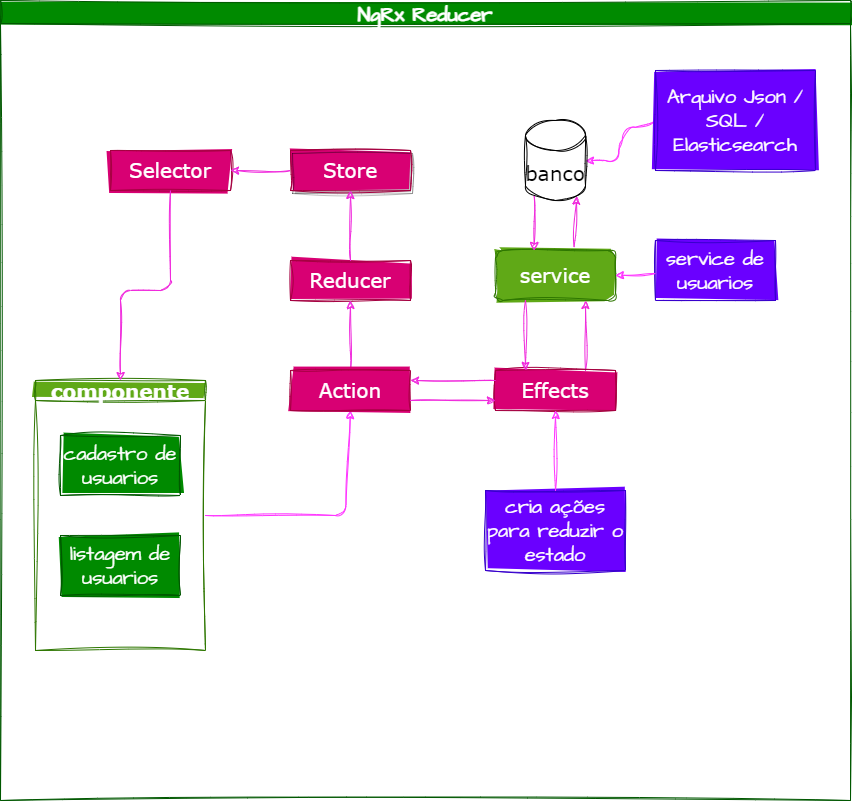

The diagram above was exported from draw.io. Its source (the exported page's mxGraphModel, read from the mxfile embedded in the PNG):
<mxGraphModel dx="1777" dy="680" grid="1" gridSize="10" guides="1" tooltips="1" connect="1" arrows="1" fold="1" page="1" pageScale="1" pageWidth="850" pageHeight="1100" math="0" shadow="0">
  <root>
    <mxCell id="0" />
    <mxCell id="1" parent="0" />
    <mxCell id="49" value="NgRx Reducer" style="swimlane;sketch=1;hachureGap=4;jiggle=2;curveFitting=1;fontFamily=Architects Daughter;fontSource=https%3A%2F%2Ffonts.googleapis.com%2Fcss%3Ffamily%3DArchitects%2BDaughter;fontSize=20;fillColor=#008a00;fontColor=#ffffff;strokeColor=#005700;fillStyle=solid;startSize=23;" vertex="1" parent="1">
      <mxGeometry width="850" height="800" as="geometry" />
    </mxCell>
    <mxCell id="39" value="&lt;font color=&quot;#ffffff&quot; face=&quot;Verdana&quot;&gt;Store&lt;/font&gt;" style="rounded=0;whiteSpace=wrap;html=1;sketch=1;hachureGap=4;jiggle=2;curveFitting=1;fontFamily=Architects Daughter;fontSource=https%3A%2F%2Ffonts.googleapis.com%2Fcss%3Ffamily%3DArchitects%2BDaughter;fontSize=20;fillColor=#d80073;shadow=1;fillStyle=solid;fontColor=#ffffff;strokeColor=#A50040;" vertex="1" parent="49">
      <mxGeometry x="290" y="150" width="120" height="40" as="geometry" />
    </mxCell>
    <mxCell id="17" value="&lt;font face=&quot;Verdana&quot;&gt;Selector&lt;/font&gt;" style="rounded=0;whiteSpace=wrap;html=1;sketch=1;hachureGap=4;jiggle=2;curveFitting=1;fontFamily=Architects Daughter;fontSource=https%3A%2F%2Ffonts.googleapis.com%2Fcss%3Ffamily%3DArchitects%2BDaughter;fontSize=20;fillColor=#d80073;fontColor=#ffffff;strokeColor=#A50040;fillStyle=solid;" vertex="1" parent="49">
      <mxGeometry x="110" y="150" width="120" height="40" as="geometry" />
    </mxCell>
    <mxCell id="41" style="edgeStyle=none;sketch=1;hachureGap=4;jiggle=2;curveFitting=1;html=1;strokeColor=#F029DC;fontFamily=Architects Daughter;fontSource=https%3A%2F%2Ffonts.googleapis.com%2Fcss%3Ffamily%3DArchitects%2BDaughter;fontSize=16;" edge="1" parent="49" source="39">
      <mxGeometry relative="1" as="geometry">
        <mxPoint x="230" y="170" as="targetPoint" />
      </mxGeometry>
    </mxCell>
    <mxCell id="55" style="edgeStyle=none;sketch=1;hachureGap=4;jiggle=2;curveFitting=1;html=1;entryX=0.5;entryY=1;entryDx=0;entryDy=0;strokeColor=#FF33FF;fontFamily=Architects Daughter;fontSource=https%3A%2F%2Ffonts.googleapis.com%2Fcss%3Ffamily%3DArchitects%2BDaughter;fontSize=16;" edge="1" parent="49" source="42" target="35">
      <mxGeometry relative="1" as="geometry">
        <Array as="points">
          <mxPoint x="345" y="515" />
        </Array>
      </mxGeometry>
    </mxCell>
    <mxCell id="42" value="componente" style="swimlane;startSize=20;horizontal=1;containerType=tree;sketch=1;hachureGap=4;jiggle=2;curveFitting=1;fontFamily=Verdana;fontSize=20;strokeColor=#2D7600;fillStyle=solid;fillColor=#60a917;fontColor=#ffffff;" vertex="1" parent="49">
      <mxGeometry x="35" y="380" width="170" height="270" as="geometry" />
    </mxCell>
    <mxCell id="46" style="edgeStyle=none;sketch=1;hachureGap=4;jiggle=2;curveFitting=1;html=1;entryX=0.5;entryY=0;entryDx=0;entryDy=0;strokeColor=#F029DC;fontFamily=Architects Daughter;fontSource=https%3A%2F%2Ffonts.googleapis.com%2Fcss%3Ffamily%3DArchitects%2BDaughter;fontSize=16;exitX=0.5;exitY=1;exitDx=0;exitDy=0;" edge="1" parent="49" source="17" target="42">
      <mxGeometry relative="1" as="geometry">
        <Array as="points">
          <mxPoint x="170" y="290" />
          <mxPoint x="120" y="290" />
        </Array>
      </mxGeometry>
    </mxCell>
    <mxCell id="2" value="cadastro de usuarios" style="rounded=0;whiteSpace=wrap;html=1;sketch=1;hachureGap=4;jiggle=2;curveFitting=1;fontFamily=Architects Daughter;fontSource=https%3A%2F%2Ffonts.googleapis.com%2Fcss%3Ffamily%3DArchitects%2BDaughter;fontSize=20;fillStyle=solid;fillColor=#008a00;fontColor=#ffffff;strokeColor=#005700;" vertex="1" parent="49">
      <mxGeometry x="60" y="435" width="120" height="60" as="geometry" />
    </mxCell>
    <mxCell id="3" value="listagem de usuarios" style="rounded=0;whiteSpace=wrap;html=1;sketch=1;hachureGap=4;jiggle=2;curveFitting=1;fontFamily=Architects Daughter;fontSource=https%3A%2F%2Ffonts.googleapis.com%2Fcss%3Ffamily%3DArchitects%2BDaughter;fontSize=20;fillColor=#008a00;fontColor=#ffffff;strokeColor=#005700;fillStyle=solid;" vertex="1" parent="49">
      <mxGeometry x="60" y="535" width="120" height="60" as="geometry" />
    </mxCell>
    <mxCell id="16" value="&lt;font face=&quot;Verdana&quot;&gt;Reducer&lt;/font&gt;" style="rounded=0;whiteSpace=wrap;html=1;sketch=1;hachureGap=4;jiggle=2;curveFitting=1;fontFamily=Architects Daughter;fontSource=https%3A%2F%2Ffonts.googleapis.com%2Fcss%3Ffamily%3DArchitects%2BDaughter;fontSize=20;fillStyle=solid;fillColor=#d80073;fontColor=#ffffff;strokeColor=#A50040;" vertex="1" parent="49">
      <mxGeometry x="290" y="260" width="120" height="40" as="geometry" />
    </mxCell>
    <mxCell id="38" style="edgeStyle=none;sketch=1;hachureGap=4;jiggle=2;curveFitting=1;html=1;entryX=0.5;entryY=1;entryDx=0;entryDy=0;strokeColor=#F029DC;fontFamily=Architects Daughter;fontSource=https%3A%2F%2Ffonts.googleapis.com%2Fcss%3Ffamily%3DArchitects%2BDaughter;fontSize=16;" edge="1" parent="49" source="35" target="16">
      <mxGeometry relative="1" as="geometry" />
    </mxCell>
    <mxCell id="35" value="&lt;font face=&quot;Verdana&quot;&gt;Action&lt;/font&gt;" style="rounded=0;whiteSpace=wrap;html=1;sketch=1;hachureGap=4;jiggle=2;curveFitting=1;fontFamily=Architects Daughter;fontSource=https%3A%2F%2Ffonts.googleapis.com%2Fcss%3Ffamily%3DArchitects%2BDaughter;fontSize=20;fillColor=#d80073;fontColor=#ffffff;strokeColor=#A50040;fillStyle=solid;" vertex="1" parent="49">
      <mxGeometry x="290" y="370" width="120" height="40" as="geometry" />
    </mxCell>
    <mxCell id="40" style="edgeStyle=none;sketch=1;hachureGap=4;jiggle=2;curveFitting=1;html=1;entryX=0.5;entryY=1;entryDx=0;entryDy=0;strokeColor=#F029DC;fontFamily=Architects Daughter;fontSource=https%3A%2F%2Ffonts.googleapis.com%2Fcss%3Ffamily%3DArchitects%2BDaughter;fontSize=16;" edge="1" parent="49" source="16" target="39">
      <mxGeometry relative="1" as="geometry" />
    </mxCell>
    <mxCell id="11" style="edgeStyle=none;sketch=1;hachureGap=4;jiggle=2;curveFitting=1;html=1;exitX=0;exitY=0.5;exitDx=0;exitDy=0;fontFamily=Architects Daughter;fontSource=https%3A%2F%2Ffonts.googleapis.com%2Fcss%3Ffamily%3DArchitects%2BDaughter;fontSize=16;entryX=1;entryY=0.5;entryDx=0;entryDy=0;entryPerimeter=0;strokeColor=#FF33FF;" edge="1" parent="49" source="10" target="25">
      <mxGeometry relative="1" as="geometry">
        <mxPoint x="-245.28571428571422" y="110" as="targetPoint" />
        <Array as="points">
          <mxPoint x="625" y="130" />
          <mxPoint x="615" y="160" />
        </Array>
      </mxGeometry>
    </mxCell>
    <mxCell id="25" value="&lt;font face=&quot;Verdana&quot;&gt;banco&lt;/font&gt;" style="shape=cylinder3;whiteSpace=wrap;html=1;boundedLbl=1;backgroundOutline=1;size=15;sketch=1;hachureGap=4;jiggle=2;curveFitting=1;fontFamily=Architects Daughter;fontSource=https%3A%2F%2Ffonts.googleapis.com%2Fcss%3Ffamily%3DArchitects%2BDaughter;fontSize=20;" vertex="1" parent="49">
      <mxGeometry x="525" y="120" width="60" height="80" as="geometry" />
    </mxCell>
    <mxCell id="32" style="edgeStyle=none;sketch=1;hachureGap=4;jiggle=2;curveFitting=1;html=1;fontFamily=Architects Daughter;fontSource=https%3A%2F%2Ffonts.googleapis.com%2Fcss%3Ffamily%3DArchitects%2BDaughter;fontSize=16;exitX=0.655;exitY=-0.068;exitDx=0;exitDy=0;exitPerimeter=0;entryX=0.855;entryY=1;entryDx=0;entryDy=-4.35;entryPerimeter=0;strokeColor=#F029DC;" edge="1" parent="49" source="26" target="25">
      <mxGeometry relative="1" as="geometry">
        <mxPoint x="575" y="240" as="sourcePoint" />
        <mxPoint x="575" y="190" as="targetPoint" />
      </mxGeometry>
    </mxCell>
    <mxCell id="26" value="&lt;font face=&quot;Verdana&quot;&gt;service&lt;/font&gt;" style="rounded=1;whiteSpace=wrap;html=1;sketch=1;hachureGap=4;jiggle=2;curveFitting=1;fontFamily=Architects Daughter;fontSource=https%3A%2F%2Ffonts.googleapis.com%2Fcss%3Ffamily%3DArchitects%2BDaughter;fontSize=20;fillColor=#60a917;fontColor=#ffffff;strokeColor=#2D7600;fillStyle=solid;" vertex="1" parent="49">
      <mxGeometry x="495" y="250" width="120" height="50" as="geometry" />
    </mxCell>
    <mxCell id="31" style="edgeStyle=none;sketch=1;hachureGap=4;jiggle=2;curveFitting=1;html=1;exitX=0.145;exitY=1;exitDx=0;exitDy=-4.35;exitPerimeter=0;entryX=0.322;entryY=0;entryDx=0;entryDy=0;entryPerimeter=0;fontFamily=Architects Daughter;fontSource=https%3A%2F%2Ffonts.googleapis.com%2Fcss%3Ffamily%3DArchitects%2BDaughter;fontSize=16;strokeColor=#F029DC;" edge="1" parent="49" source="25" target="26">
      <mxGeometry relative="1" as="geometry" />
    </mxCell>
    <mxCell id="34" style="edgeStyle=none;sketch=1;hachureGap=4;jiggle=2;curveFitting=1;html=1;entryX=0.75;entryY=1;entryDx=0;entryDy=0;strokeColor=#F029DC;fontFamily=Architects Daughter;fontSource=https%3A%2F%2Ffonts.googleapis.com%2Fcss%3Ffamily%3DArchitects%2BDaughter;fontSize=16;exitX=0.75;exitY=0;exitDx=0;exitDy=0;" edge="1" parent="49" source="18" target="26">
      <mxGeometry relative="1" as="geometry" />
    </mxCell>
    <mxCell id="18" value="&lt;font face=&quot;Verdana&quot;&gt;Effects&lt;/font&gt;" style="rounded=0;whiteSpace=wrap;html=1;sketch=1;hachureGap=4;jiggle=2;curveFitting=1;fontFamily=Architects Daughter;fontSource=https%3A%2F%2Ffonts.googleapis.com%2Fcss%3Ffamily%3DArchitects%2BDaughter;fontSize=20;fillColor=#d80073;fontColor=#ffffff;strokeColor=#A50040;fillStyle=solid;" vertex="1" parent="49">
      <mxGeometry x="495" y="370" width="120" height="40" as="geometry" />
    </mxCell>
    <mxCell id="36" style="edgeStyle=none;sketch=1;hachureGap=4;jiggle=2;curveFitting=1;html=1;entryX=1;entryY=0.25;entryDx=0;entryDy=0;strokeColor=#F029DC;fontFamily=Architects Daughter;fontSource=https%3A%2F%2Ffonts.googleapis.com%2Fcss%3Ffamily%3DArchitects%2BDaughter;fontSize=16;exitX=0;exitY=0.25;exitDx=0;exitDy=0;" edge="1" parent="49" source="18" target="35">
      <mxGeometry relative="1" as="geometry" />
    </mxCell>
    <mxCell id="10" value="Arquivo Json / SQL / Elasticsearch" style="rounded=0;whiteSpace=wrap;html=1;sketch=1;hachureGap=4;jiggle=2;curveFitting=1;fontFamily=Architects Daughter;fontSource=https%3A%2F%2Ffonts.googleapis.com%2Fcss%3Ffamily%3DArchitects%2BDaughter;fontSize=20;fillColor=#6a00ff;fontColor=#ffffff;strokeColor=#3700CC;fillStyle=solid;" vertex="1" parent="49">
      <mxGeometry x="655" y="70" width="160" height="100" as="geometry" />
    </mxCell>
    <mxCell id="37" style="edgeStyle=none;sketch=1;hachureGap=4;jiggle=2;curveFitting=1;html=1;entryX=0;entryY=0.75;entryDx=0;entryDy=0;strokeColor=#F029DC;fontFamily=Architects Daughter;fontSource=https%3A%2F%2Ffonts.googleapis.com%2Fcss%3Ffamily%3DArchitects%2BDaughter;fontSize=16;exitX=1;exitY=0.75;exitDx=0;exitDy=0;" edge="1" parent="49" source="35" target="18">
      <mxGeometry relative="1" as="geometry">
        <mxPoint x="645" y="110" as="sourcePoint" />
      </mxGeometry>
    </mxCell>
    <mxCell id="4" value="service de usuarios" style="rounded=0;whiteSpace=wrap;html=1;sketch=1;hachureGap=4;jiggle=2;curveFitting=1;fontFamily=Architects Daughter;fontSource=https%3A%2F%2Ffonts.googleapis.com%2Fcss%3Ffamily%3DArchitects%2BDaughter;fontSize=20;fillColor=#6a00ff;fontColor=#ffffff;strokeColor=#3700CC;fillStyle=solid;" vertex="1" parent="49">
      <mxGeometry x="655" y="240" width="120" height="60" as="geometry" />
    </mxCell>
    <mxCell id="21" value="cria ações para reduzir o estado" style="rounded=0;whiteSpace=wrap;html=1;sketch=1;hachureGap=4;jiggle=2;curveFitting=1;fontFamily=Architects Daughter;fontSource=https%3A%2F%2Ffonts.googleapis.com%2Fcss%3Ffamily%3DArchitects%2BDaughter;fontSize=20;fillColor=#6a00ff;strokeColor=#3700CC;fillStyle=solid;fontColor=#ffffff;" vertex="1" parent="49">
      <mxGeometry x="485" y="490" width="140" height="80" as="geometry" />
    </mxCell>
    <mxCell id="33" style="edgeStyle=none;sketch=1;hachureGap=4;jiggle=2;curveFitting=1;html=1;entryX=0.25;entryY=0;entryDx=0;entryDy=0;strokeColor=#F029DC;fontFamily=Architects Daughter;fontSource=https%3A%2F%2Ffonts.googleapis.com%2Fcss%3Ffamily%3DArchitects%2BDaughter;fontSize=16;exitX=0.25;exitY=1;exitDx=0;exitDy=0;" edge="1" parent="49" source="26" target="18">
      <mxGeometry relative="1" as="geometry" />
    </mxCell>
    <mxCell id="52" style="edgeStyle=none;sketch=1;hachureGap=4;jiggle=2;curveFitting=1;html=1;entryX=1;entryY=0.5;entryDx=0;entryDy=0;strokeColor=#FF33FF;fontFamily=Architects Daughter;fontSource=https%3A%2F%2Ffonts.googleapis.com%2Fcss%3Ffamily%3DArchitects%2BDaughter;fontSize=16;" edge="1" parent="49" source="4" target="26">
      <mxGeometry relative="1" as="geometry" />
    </mxCell>
    <mxCell id="53" style="edgeStyle=none;sketch=1;hachureGap=4;jiggle=2;curveFitting=1;html=1;entryX=0.5;entryY=1;entryDx=0;entryDy=0;strokeColor=#FF33FF;fontFamily=Architects Daughter;fontSource=https%3A%2F%2Ffonts.googleapis.com%2Fcss%3Ffamily%3DArchitects%2BDaughter;fontSize=16;" edge="1" parent="49" source="21" target="18">
      <mxGeometry relative="1" as="geometry" />
    </mxCell>
  </root>
</mxGraphModel>